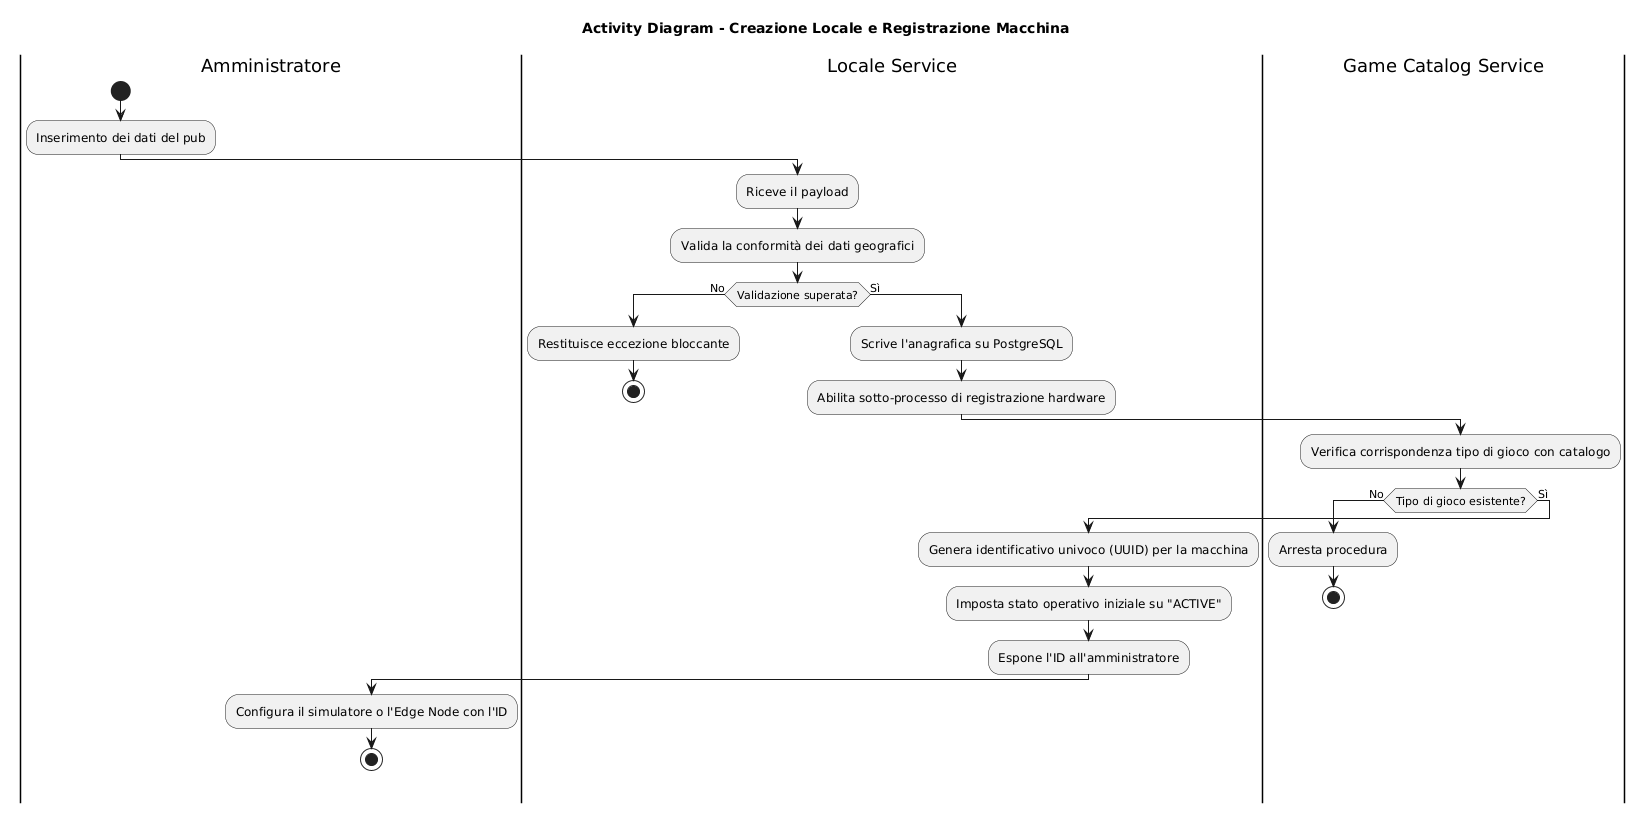

The diagram above was rendered by PlantUML. Its source (embedded in the PNG):
@startuml
title Activity Diagram - Creazione Locale e Registrazione Macchina

|Amministratore|
start
:Inserimento dei dati del pub;

|Locale Service|
:Riceve il payload;
:Valida la conformità dei dati geografici;

if (Validazione superata?) then (No)
  :Restituisce eccezione bloccante;
  stop
else (Sì)
  :Scrive l'anagrafica su PostgreSQL;
  :Abilita sotto-processo di registrazione hardware;
  
  |Game Catalog Service|
  :Verifica corrispondenza tipo di gioco con catalogo;
  
  if (Tipo di gioco esistente?) then (No)
    :Arresta procedura;
    stop
  else (Sì)
    |Locale Service|
    :Genera identificativo univoco (UUID) per la macchina;
    :Imposta stato operativo iniziale su "ACTIVE";
    :Espone l'ID all'amministratore;
    |Amministratore|
    :Configura il simulatore o l'Edge Node con l'ID;
    stop
  endif
endif
@enduml